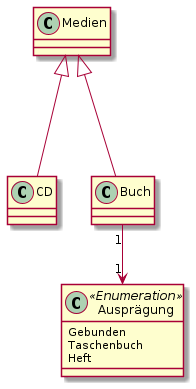

The diagram above was rendered by PlantUML. Its source (embedded in the PNG):
@startuml A4.8
skinparam classAttributeIconSize 0

class Medien
class CD
class Buch
class Ausprägung <<Enumeration>> {
    Gebunden
    Taschenbuch
    Heft
}

Medien <|--- CD
Medien <|--- Buch
Buch "1" --> "1" Ausprägung
@enduml